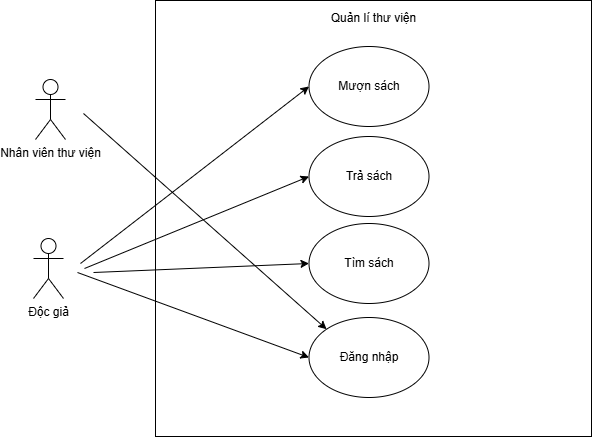

The diagram above was exported from draw.io. Its source (the exported page's mxGraphModel, read from the mxfile embedded in the PNG):
<mxGraphModel dx="1042" dy="562" grid="0" gridSize="10" guides="1" tooltips="1" connect="1" arrows="1" fold="1" page="1" pageScale="1" pageWidth="827" pageHeight="1169" math="0" shadow="0">
  <root>
    <mxCell id="0" />
    <mxCell id="1" parent="0" />
    <mxCell id="77Hx-S3ncKcAmBiTTntE-1" value="" style="whiteSpace=wrap;html=1;aspect=fixed;" parent="1" vertex="1">
      <mxGeometry x="247" y="59" width="436" height="436" as="geometry" />
    </mxCell>
    <mxCell id="77Hx-S3ncKcAmBiTTntE-2" value="Quản lí thư viện" style="text;html=1;whiteSpace=wrap;strokeColor=none;fillColor=none;align=center;verticalAlign=middle;rounded=0;" parent="1" vertex="1">
      <mxGeometry x="409.5" y="62" width="111" height="30" as="geometry" />
    </mxCell>
    <mxCell id="77Hx-S3ncKcAmBiTTntE-3" value="Nhân viên thư viện" style="shape=umlActor;verticalLabelPosition=bottom;verticalAlign=top;html=1;outlineConnect=0;" parent="1" vertex="1">
      <mxGeometry x="127" y="138" width="30" height="60" as="geometry" />
    </mxCell>
    <mxCell id="77Hx-S3ncKcAmBiTTntE-4" value="Độc giả" style="shape=umlActor;verticalLabelPosition=bottom;verticalAlign=top;html=1;outlineConnect=0;" parent="1" vertex="1">
      <mxGeometry x="125" y="297" width="30" height="60" as="geometry" />
    </mxCell>
    <mxCell id="77Hx-S3ncKcAmBiTTntE-5" value="Mượn sách" style="ellipse;whiteSpace=wrap;html=1;" parent="1" vertex="1">
      <mxGeometry x="400.5" y="105" width="120" height="80" as="geometry" />
    </mxCell>
    <mxCell id="77Hx-S3ncKcAmBiTTntE-6" value="Trả sách" style="ellipse;whiteSpace=wrap;html=1;" parent="1" vertex="1">
      <mxGeometry x="400.5" y="195" width="120" height="80" as="geometry" />
    </mxCell>
    <mxCell id="77Hx-S3ncKcAmBiTTntE-7" value="Tìm sách" style="ellipse;whiteSpace=wrap;html=1;" parent="1" vertex="1">
      <mxGeometry x="400.5" y="282" width="120" height="80" as="geometry" />
    </mxCell>
    <mxCell id="77Hx-S3ncKcAmBiTTntE-8" value="Đăng nhập" style="ellipse;whiteSpace=wrap;html=1;" parent="1" vertex="1">
      <mxGeometry x="400.5" y="376" width="120" height="80" as="geometry" />
    </mxCell>
    <mxCell id="77Hx-S3ncKcAmBiTTntE-10" value="" style="endArrow=classic;html=1;rounded=0;entryX=0;entryY=0.5;entryDx=0;entryDy=0;" parent="1" target="77Hx-S3ncKcAmBiTTntE-8" edge="1">
      <mxGeometry width="50" height="50" relative="1" as="geometry">
        <mxPoint x="169" y="331" as="sourcePoint" />
        <mxPoint x="438" y="268" as="targetPoint" />
      </mxGeometry>
    </mxCell>
    <mxCell id="77Hx-S3ncKcAmBiTTntE-11" value="" style="endArrow=classic;html=1;rounded=0;entryX=0;entryY=0.5;entryDx=0;entryDy=0;" parent="1" target="77Hx-S3ncKcAmBiTTntE-5" edge="1">
      <mxGeometry width="50" height="50" relative="1" as="geometry">
        <mxPoint x="172" y="322" as="sourcePoint" />
        <mxPoint x="438" y="268" as="targetPoint" />
      </mxGeometry>
    </mxCell>
    <mxCell id="77Hx-S3ncKcAmBiTTntE-12" value="" style="endArrow=classic;html=1;rounded=0;entryX=0;entryY=0.5;entryDx=0;entryDy=0;" parent="1" target="77Hx-S3ncKcAmBiTTntE-6" edge="1">
      <mxGeometry width="50" height="50" relative="1" as="geometry">
        <mxPoint x="176" y="327" as="sourcePoint" />
        <mxPoint x="516" y="343" as="targetPoint" />
      </mxGeometry>
    </mxCell>
    <mxCell id="77Hx-S3ncKcAmBiTTntE-13" value="" style="endArrow=classic;html=1;rounded=0;entryX=0;entryY=0.5;entryDx=0;entryDy=0;" parent="1" target="77Hx-S3ncKcAmBiTTntE-7" edge="1">
      <mxGeometry width="50" height="50" relative="1" as="geometry">
        <mxPoint x="185" y="331" as="sourcePoint" />
        <mxPoint x="536" y="274" as="targetPoint" />
      </mxGeometry>
    </mxCell>
    <mxCell id="77Hx-S3ncKcAmBiTTntE-14" value="" style="endArrow=classic;html=1;rounded=0;entryX=0;entryY=0;entryDx=0;entryDy=0;" parent="1" edge="1" target="77Hx-S3ncKcAmBiTTntE-8">
      <mxGeometry width="50" height="50" relative="1" as="geometry">
        <mxPoint x="175" y="172" as="sourcePoint" />
        <mxPoint x="394" y="412" as="targetPoint" />
      </mxGeometry>
    </mxCell>
  </root>
</mxGraphModel>